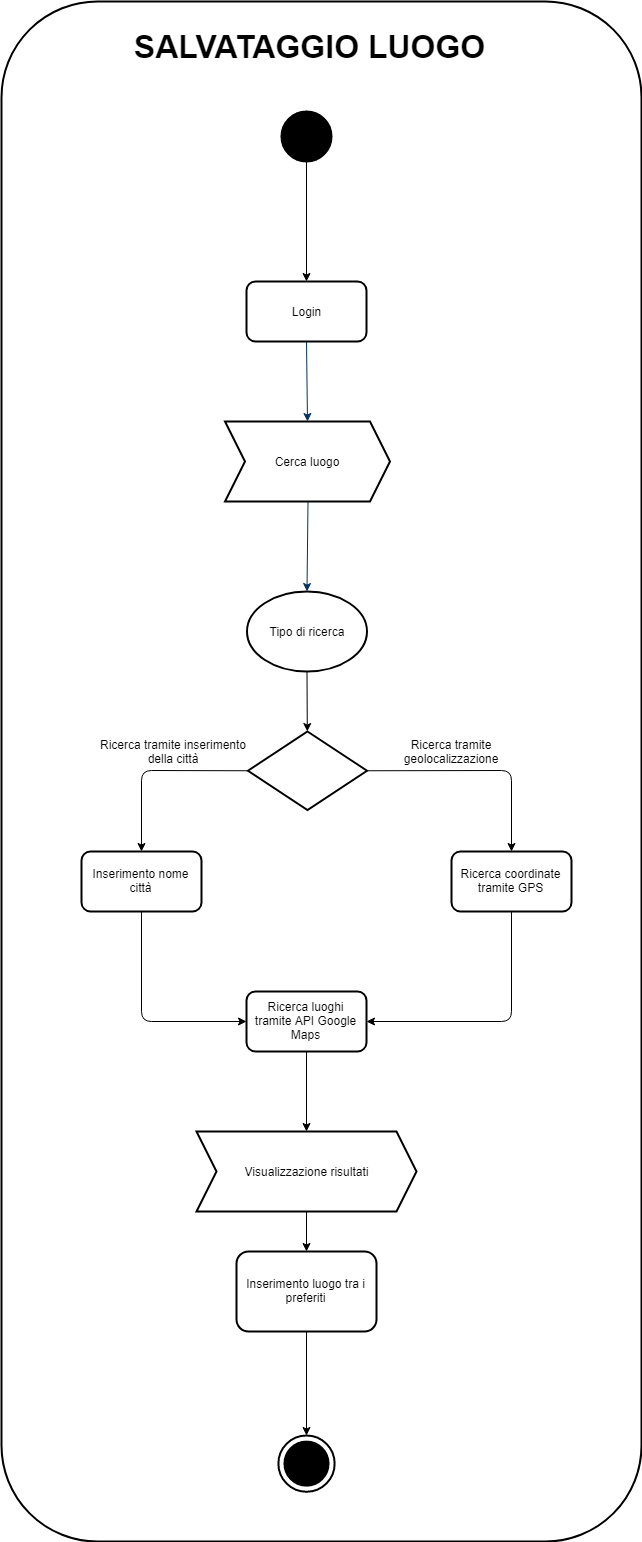

The diagram above was exported from draw.io. Its source (the exported page's mxGraphModel, read from the mxfile embedded in the PNG):
<mxGraphModel dx="1024" dy="1422" grid="1" gridSize="10" guides="1" tooltips="1" connect="1" arrows="1" fold="1" page="1" pageScale="1" pageWidth="1169" pageHeight="827" background="#ffffff" math="0" shadow="0">
  <root>
    <mxCell id="0" />
    <mxCell id="1" parent="0" />
    <mxCell id="0LOogn2XhNTWpXxVddqY-87" value="" style="rounded=1;whiteSpace=wrap;html=1;strokeWidth=2;fillColor=#FFFFFF;" parent="1" vertex="1">
      <mxGeometry x="30" y="-250" width="640" height="1540" as="geometry" />
    </mxCell>
    <mxCell id="7" style="fontStyle=1;strokeColor=#003366;strokeWidth=1;html=1;entryX=0.5;entryY=0;entryDx=0;entryDy=0;exitX=0.5;exitY=1;exitDx=0;exitDy=0;" parent="1" source="0LOogn2XhNTWpXxVddqY-80" target="0LOogn2XhNTWpXxVddqY-55" edge="1">
      <mxGeometry relative="1" as="geometry">
        <mxPoint x="335.1948051948052" y="108" as="sourcePoint" />
        <mxPoint x="335" y="148" as="targetPoint" />
      </mxGeometry>
    </mxCell>
    <mxCell id="9" style="fontStyle=1;strokeColor=#003366;strokeWidth=1;html=1;entryX=0.5;entryY=0;entryDx=0;entryDy=0;" parent="1" target="0LOogn2XhNTWpXxVddqY-56" edge="1">
      <mxGeometry relative="1" as="geometry">
        <mxPoint x="336.5" y="250" as="sourcePoint" />
        <mxPoint x="365" y="380" as="targetPoint" />
      </mxGeometry>
    </mxCell>
    <mxCell id="24" value="" style="shape=mxgraph.flowchart.decision;strokeWidth=2;gradientColor=none;gradientDirection=north;fontStyle=0;html=1;" parent="1" vertex="1">
      <mxGeometry x="276.5" y="480" width="119" height="78.5" as="geometry" />
    </mxCell>
    <mxCell id="0LOogn2XhNTWpXxVddqY-55" value="Cerca luogo" style="shape=step;perimeter=stepPerimeter;whiteSpace=wrap;html=1;fixedSize=1;strokeWidth=2;" parent="1" vertex="1">
      <mxGeometry x="253.5" y="170" width="165" height="80" as="geometry" />
    </mxCell>
    <mxCell id="0LOogn2XhNTWpXxVddqY-56" value="Tipo di ricerca" style="ellipse;whiteSpace=wrap;html=1;strokeWidth=2;" parent="1" vertex="1">
      <mxGeometry x="275.5" y="340" width="120" height="80" as="geometry" />
    </mxCell>
    <mxCell id="0LOogn2XhNTWpXxVddqY-58" value="" style="endArrow=classic;html=1;exitX=0.5;exitY=1;exitDx=0;exitDy=0;" parent="1" source="0LOogn2XhNTWpXxVddqY-56" target="24" edge="1">
      <mxGeometry width="50" height="50" relative="1" as="geometry">
        <mxPoint x="365" y="520" as="sourcePoint" />
        <mxPoint x="415" y="470" as="targetPoint" />
      </mxGeometry>
    </mxCell>
    <mxCell id="0LOogn2XhNTWpXxVddqY-59" value="Ricerca tramite geolocalizzazione" style="text;html=1;strokeColor=none;fillColor=none;align=center;verticalAlign=middle;whiteSpace=wrap;rounded=0;" parent="1" vertex="1">
      <mxGeometry x="405" y="490" width="150" height="20" as="geometry" />
    </mxCell>
    <mxCell id="0LOogn2XhNTWpXxVddqY-60" value="Ricerca tramite inserimento della città" style="text;html=1;strokeColor=none;fillColor=none;align=center;verticalAlign=middle;whiteSpace=wrap;rounded=0;" parent="1" vertex="1">
      <mxGeometry x="126.5" y="490" width="150" height="20" as="geometry" />
    </mxCell>
    <mxCell id="0LOogn2XhNTWpXxVddqY-61" value="Inserimento nome città" style="rounded=1;whiteSpace=wrap;html=1;strokeWidth=2;" parent="1" vertex="1">
      <mxGeometry x="110" y="600" width="120" height="60" as="geometry" />
    </mxCell>
    <mxCell id="0LOogn2XhNTWpXxVddqY-62" value="Ricerca coordinate tramite GPS" style="rounded=1;whiteSpace=wrap;html=1;strokeWidth=2;" parent="1" vertex="1">
      <mxGeometry x="480" y="600" width="120" height="60" as="geometry" />
    </mxCell>
    <mxCell id="0LOogn2XhNTWpXxVddqY-63" value="" style="endArrow=classic;html=1;entryX=0.5;entryY=0;entryDx=0;entryDy=0;exitX=1;exitY=0.5;exitDx=0;exitDy=0;exitPerimeter=0;" parent="1" source="24" target="0LOogn2XhNTWpXxVddqY-62" edge="1">
      <mxGeometry width="50" height="50" relative="1" as="geometry">
        <mxPoint x="545" y="720" as="sourcePoint" />
        <mxPoint x="595" y="670" as="targetPoint" />
        <Array as="points">
          <mxPoint x="540" y="519" />
        </Array>
      </mxGeometry>
    </mxCell>
    <mxCell id="0LOogn2XhNTWpXxVddqY-64" value="" style="endArrow=classic;html=1;entryX=0.5;entryY=0;entryDx=0;entryDy=0;exitX=0;exitY=0.5;exitDx=0;exitDy=0;exitPerimeter=0;" parent="1" source="24" target="0LOogn2XhNTWpXxVddqY-61" edge="1">
      <mxGeometry width="50" height="50" relative="1" as="geometry">
        <mxPoint x="405.5" y="529.25" as="sourcePoint" />
        <mxPoint x="550" y="610" as="targetPoint" />
        <Array as="points">
          <mxPoint x="170" y="519" />
        </Array>
      </mxGeometry>
    </mxCell>
    <mxCell id="0LOogn2XhNTWpXxVddqY-65" value="Ricerca luoghi tramite API Google Maps" style="rounded=1;whiteSpace=wrap;html=1;strokeWidth=2;" parent="1" vertex="1">
      <mxGeometry x="275" y="740" width="120" height="60" as="geometry" />
    </mxCell>
    <mxCell id="0LOogn2XhNTWpXxVddqY-66" value="" style="endArrow=classic;html=1;entryX=0;entryY=0.5;entryDx=0;entryDy=0;exitX=0.5;exitY=1;exitDx=0;exitDy=0;" parent="1" source="0LOogn2XhNTWpXxVddqY-61" target="0LOogn2XhNTWpXxVddqY-65" edge="1">
      <mxGeometry width="50" height="50" relative="1" as="geometry">
        <mxPoint x="286.5" y="529.2499999999999" as="sourcePoint" />
        <mxPoint x="180" y="609.9999999999999" as="targetPoint" />
        <Array as="points">
          <mxPoint x="170" y="770" />
        </Array>
      </mxGeometry>
    </mxCell>
    <mxCell id="0LOogn2XhNTWpXxVddqY-67" value="" style="endArrow=classic;html=1;entryX=1;entryY=0.5;entryDx=0;entryDy=0;exitX=0.5;exitY=1;exitDx=0;exitDy=0;" parent="1" source="0LOogn2XhNTWpXxVddqY-62" target="0LOogn2XhNTWpXxVddqY-65" edge="1">
      <mxGeometry width="50" height="50" relative="1" as="geometry">
        <mxPoint x="435.5" y="679.9999999999999" as="sourcePoint" />
        <mxPoint x="540.5" y="790" as="targetPoint" />
        <Array as="points">
          <mxPoint x="540" y="770" />
        </Array>
      </mxGeometry>
    </mxCell>
    <mxCell id="0LOogn2XhNTWpXxVddqY-85" style="edgeStyle=orthogonalEdgeStyle;rounded=0;orthogonalLoop=1;jettySize=auto;html=1;entryX=0.5;entryY=0;entryDx=0;entryDy=0;" parent="1" source="0LOogn2XhNTWpXxVddqY-68" target="0LOogn2XhNTWpXxVddqY-83" edge="1">
      <mxGeometry relative="1" as="geometry" />
    </mxCell>
    <mxCell id="0LOogn2XhNTWpXxVddqY-68" value="Visualizzazione risultati" style="shape=step;perimeter=stepPerimeter;whiteSpace=wrap;html=1;fixedSize=1;strokeWidth=2;" parent="1" vertex="1">
      <mxGeometry x="225" y="880" width="220" height="80" as="geometry" />
    </mxCell>
    <mxCell id="0LOogn2XhNTWpXxVddqY-69" value="" style="endArrow=classic;html=1;entryX=0.5;entryY=0;entryDx=0;entryDy=0;exitX=0.5;exitY=1;exitDx=0;exitDy=0;" parent="1" source="0LOogn2XhNTWpXxVddqY-65" target="0LOogn2XhNTWpXxVddqY-68" edge="1">
      <mxGeometry width="50" height="50" relative="1" as="geometry">
        <mxPoint x="275" y="960" as="sourcePoint" />
        <mxPoint x="325" y="910" as="targetPoint" />
      </mxGeometry>
    </mxCell>
    <mxCell id="0LOogn2XhNTWpXxVddqY-76" value="" style="group" parent="1" vertex="1" connectable="0">
      <mxGeometry x="306.88" y="1184" width="56.25" height="56.25" as="geometry" />
    </mxCell>
    <mxCell id="0LOogn2XhNTWpXxVddqY-75" value="" style="ellipse;whiteSpace=wrap;html=1;aspect=fixed;strokeWidth=2;fillColor=#FFFFFF;" parent="0LOogn2XhNTWpXxVddqY-76" vertex="1">
      <mxGeometry width="56.25" height="56.25" as="geometry" />
    </mxCell>
    <mxCell id="0LOogn2XhNTWpXxVddqY-73" value="" style="ellipse;whiteSpace=wrap;html=1;aspect=fixed;strokeWidth=2;fillColor=#000000;" parent="0LOogn2XhNTWpXxVddqY-76" vertex="1">
      <mxGeometry x="6.104557640750674" y="6.110589812332437" width="44.03485254691689" height="44.03485254691689" as="geometry" />
    </mxCell>
    <mxCell id="0LOogn2XhNTWpXxVddqY-82" style="edgeStyle=orthogonalEdgeStyle;rounded=0;orthogonalLoop=1;jettySize=auto;html=1;exitX=0.5;exitY=1;exitDx=0;exitDy=0;entryX=0.5;entryY=0;entryDx=0;entryDy=0;" parent="1" source="0LOogn2XhNTWpXxVddqY-79" target="0LOogn2XhNTWpXxVddqY-80" edge="1">
      <mxGeometry relative="1" as="geometry" />
    </mxCell>
    <mxCell id="0LOogn2XhNTWpXxVddqY-79" value="" style="ellipse;whiteSpace=wrap;html=1;aspect=fixed;strokeWidth=2;fillColor=#000000;" parent="1" vertex="1">
      <mxGeometry x="310" y="-140" width="50" height="50" as="geometry" />
    </mxCell>
    <mxCell id="0LOogn2XhNTWpXxVddqY-80" value="Login" style="rounded=1;whiteSpace=wrap;html=1;strokeWidth=2;fillColor=#FFFFFF;" parent="1" vertex="1">
      <mxGeometry x="275" y="30" width="120" height="60" as="geometry" />
    </mxCell>
    <mxCell id="0LOogn2XhNTWpXxVddqY-86" style="edgeStyle=orthogonalEdgeStyle;rounded=0;orthogonalLoop=1;jettySize=auto;html=1;exitX=0.5;exitY=1;exitDx=0;exitDy=0;entryX=0.5;entryY=0;entryDx=0;entryDy=0;" parent="1" source="0LOogn2XhNTWpXxVddqY-83" target="0LOogn2XhNTWpXxVddqY-75" edge="1">
      <mxGeometry relative="1" as="geometry">
        <mxPoint x="335" y="1180" as="targetPoint" />
      </mxGeometry>
    </mxCell>
    <mxCell id="0LOogn2XhNTWpXxVddqY-83" value="Inserimento luogo tra i preferiti" style="rounded=1;whiteSpace=wrap;html=1;strokeWidth=2;fillColor=#FFFFFF;" parent="1" vertex="1">
      <mxGeometry x="265" y="1000" width="140" height="80" as="geometry" />
    </mxCell>
    <mxCell id="0LOogn2XhNTWpXxVddqY-88" value="SALVATAGGIO LUOGO&amp;nbsp;" style="text;html=1;strokeColor=none;fillColor=none;align=center;verticalAlign=middle;whiteSpace=wrap;rounded=0;fontSize=32;fontStyle=1" parent="1" vertex="1">
      <mxGeometry x="134" y="-230" width="415" height="50" as="geometry" />
    </mxCell>
  </root>
</mxGraphModel>